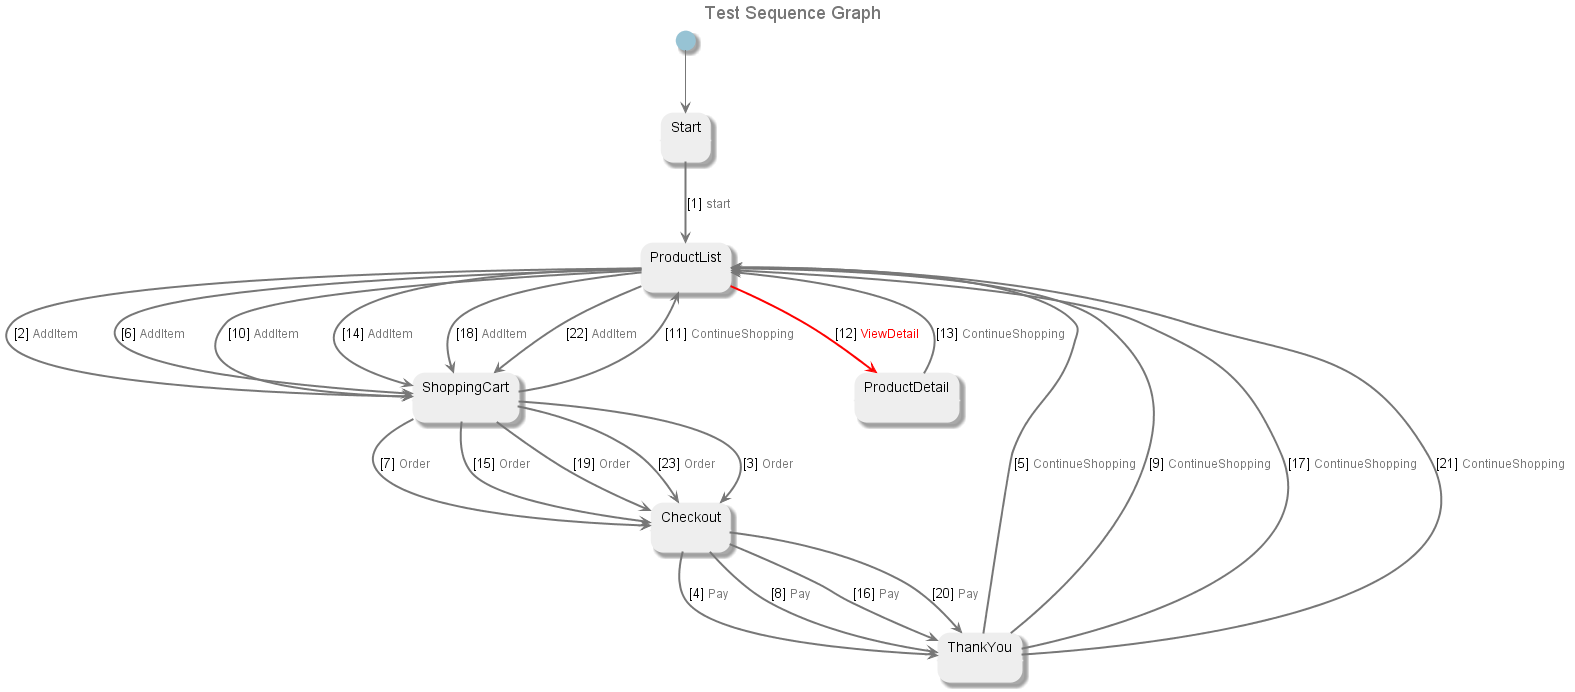

The diagram above was rendered by PlantUML. Its source (embedded in the PNG):
@startuml
title <font size=18 color=#777777>Test Sequence Graph
skinparam state {
	ArrowColor #777777
	BorderColor #EEEEEE
	BackgroundColor #EEEEEE
	StartColor #97c3d4
	EndColor #777777
 	FontColor #000000
}
state "Start" as U1404
[*] --> U1404
state "ProductList" as U1402
state "ShoppingCart" as U1403
state "Checkout" as U1399
state "ThankYou" as U1405
state "ProductDetail" as U1401
U1404 -[#777777,bold]-> U1402 : [1] <size:12><color:#777777>start</color></size>
U1402 -[#777777,bold]-> U1403 : [2] <size:12><color:#777777>AddItem</color></size>
U1403 -[#777777,bold]-> U1399 : [3] <size:12><color:#777777>Order</color></size>
U1399 -[#777777,bold]-> U1405 : [4] <size:12><color:#777777>Pay</color></size>
U1405 -[#777777,bold]-> U1402 : [5] <size:12><color:#777777>ContinueShopping</color></size>
U1402 -[#777777,bold]-> U1403 : [6] <size:12><color:#777777>AddItem</color></size>
U1403 -[#777777,bold]-> U1399 : [7] <size:12><color:#777777>Order</color></size>
U1399 -[#777777,bold]-> U1405 : [8] <size:12><color:#777777>Pay</color></size>
U1405 -[#777777,bold]-> U1402 : [9] <size:12><color:#777777>ContinueShopping</color></size>
U1402 -[#777777,bold]-> U1403 : [10] <size:12><color:#777777>AddItem</color></size>
U1403 -[#777777,bold]-> U1402 : [11] <size:12><color:#777777>ContinueShopping</color></size>
U1402 -[#red,bold]-> U1401 : [12] <size:12><color:#red>ViewDetail</color></size>
U1401 -[#777777,bold]-> U1402 : [13] <size:12><color:#777777>ContinueShopping</color></size>
U1402 -[#777777,bold]-> U1403 : [14] <size:12><color:#777777>AddItem</color></size>
U1403 -[#777777,bold]-> U1399 : [15] <size:12><color:#777777>Order</color></size>
U1399 -[#777777,bold]-> U1405 : [16] <size:12><color:#777777>Pay</color></size>
U1405 -[#777777,bold]-> U1402 : [17] <size:12><color:#777777>ContinueShopping</color></size>
U1402 -[#777777,bold]-> U1403 : [18] <size:12><color:#777777>AddItem</color></size>
U1403 -[#777777,bold]-> U1399 : [19] <size:12><color:#777777>Order</color></size>
U1399 -[#777777,bold]-> U1405 : [20] <size:12><color:#777777>Pay</color></size>
U1405 -[#777777,bold]-> U1402 : [21] <size:12><color:#777777>ContinueShopping</color></size>
U1402 -[#777777,bold]-> U1403 : [22] <size:12><color:#777777>AddItem</color></size>
U1403 -[#777777,bold]-> U1399 : [23] <size:12><color:#777777>Order</color></size>
@enduml